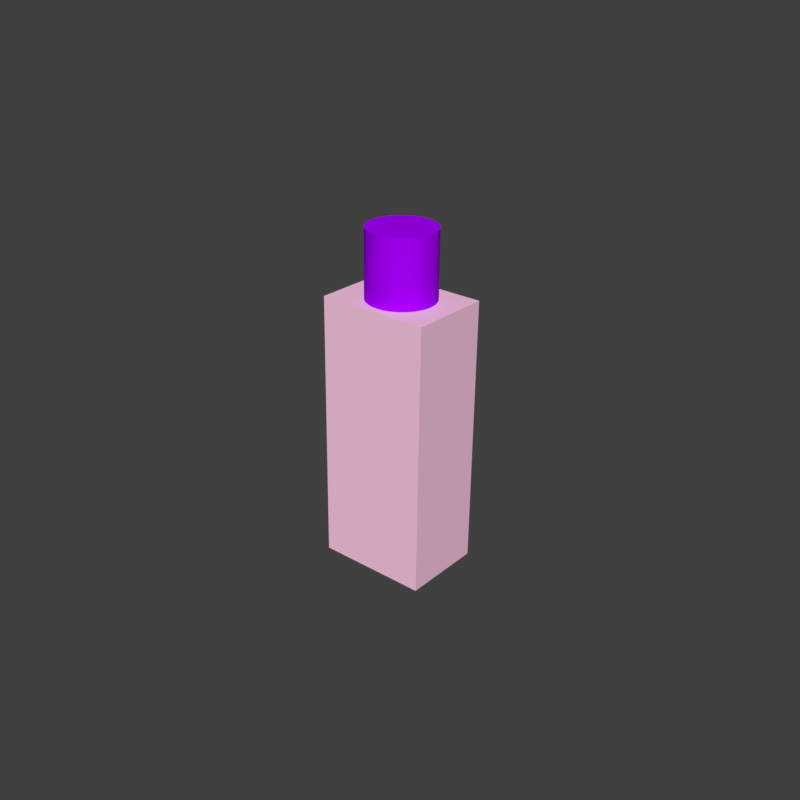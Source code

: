 # Source: taskObject1.blend  (saved by Blender 2.79.0; exported with 4.5.12 LTS)
import bpy
from mathutils import Matrix  # noqa: F401  (used for matrix-valued properties, if any)

bpy.ops.wm.read_factory_settings(use_empty=True)
scene = bpy.context.scene
scene.name = 'Scene'

# ---- collections
col_collection_1_001 = bpy.data.collections.new('Collection 1.001'); scene.collection.children.link(col_collection_1_001)
col_collection_3 = bpy.data.collections.new('Collection 3'); scene.collection.children.link(col_collection_3)

# ---- materials (node trees are filled in below, after node groups)
mat_material_0 = bpy.data.materials.new('$Material_0')
mat_material_0.alpha_threshold = 0.0
mat_material_0.use_transparent_shadow = False
mat_material_0.diffuse_color = (1.0, 0.6, 0.8, 1.0)
mat_material_0.specular_color = (0.25, 0.25, 0.25)
mat_material_0.roughness = 0.5
mat_material_0.specular_intensity = 1.0
mat_material_1 = bpy.data.materials.new('$Material_1')
mat_material_1.alpha_threshold = 0.0
mat_material_1.use_transparent_shadow = False
mat_material_1.diffuse_color = (0.4, 0.0, 1.0, 1.0)
mat_material_1.specular_color = (0.25, 0.25, 0.25)
mat_material_1.roughness = 0.5
mat_material_1.specular_intensity = 1.0

# ---- material node trees

# ---- world
world_world = bpy.data.worlds.new('World'); scene.world = world_world
world_world.color = (0.05088, 0.05088, 0.05088)
world_world.use_sun_shadow = False
world_world.sun_shadow_jitter_overblur = 0.0
world_world.cycles.sampling_method = 'MANUAL'

# ---- meshes
me_object = bpy.data.meshes.new('object')
me_object.from_pydata([(0.00429, 0.02129, 0.03448), (0.01907, -0.0104, 0.03449), (0.004293, 0.02129, -0.04987), (0.01907, -0.0104, -0.04987), (-0.01907, 0.0104, 0.03448), (-0.004293, -0.02129, 0.03449), (-0.01907, 0.01039, -0.04987), (-0.004289, -0.02129, -0.04987), (-1.045e-05, 3.46e-05, 0.05535), (-0.009536, -0.00435, 0.05536), (-0.008497, -0.006124, 0.05536), (-0.009519, -0.004414, 0.03438), (6.581e-06, -2.93e-05, 0.03438), (-0.00848, -0.006188, 0.03439), (-0.007133, -0.007661, 0.05537), (-0.007116, -0.007725, 0.0344), (-0.005494, -0.008903, 0.05537), (-0.005477, -0.008967, 0.0344), (-0.003645, -0.009801, 0.05538), (-0.003628, -0.009865, 0.03441), (-0.001657, -0.01032, 0.05538), (-0.00164, -0.01038, 0.03441), (0.0003951, -0.01044, 0.05538), (0.0004121, -0.01051, 0.03441), (0.002431, -0.01016, 0.05538), (0.002448, -0.01023, 0.03441), (0.004374, -0.00949, 0.05538), (0.004391, -0.009554, 0.03441), (0.006148, -0.008452, 0.05538), (0.006165, -0.008516, 0.03441), (0.007685, -0.007088, 0.05538), (0.007702, -0.007151, 0.03441), (0.008927, -0.005449, 0.05537), (0.008944, -0.005513, 0.0344), (0.009825, -0.0036, 0.05537), (0.009842, -0.003664, 0.0344), (0.01035, -0.001612, 0.05536), (0.01036, -0.001676, 0.03439), (0.01047, 0.0004402, 0.05536), (0.01048, 0.0003763, 0.03439), (0.01019, 0.002477, 0.05535), (0.0102, 0.002413, 0.03438), (0.009515, 0.004419, 0.05534), (0.009532, 0.004355, 0.03437), (0.008476, 0.006193, 0.05534), (0.008493, 0.006129, 0.03437), (0.007112, 0.00773, 0.05533), (0.007129, 0.007666, 0.03436), (0.005474, 0.008972, 0.05533), (0.005491, 0.008908, 0.03436), (0.003625, 0.00987, 0.05532), (0.003642, 0.009806, 0.03435), (0.001636, 0.01039, 0.05532), (0.001653, 0.01033, 0.03435), (-0.000416, 0.01051, 0.05532), (-0.000399, 0.01045, 0.03435), (-0.002452, 0.01023, 0.05532), (-0.002435, 0.01017, 0.03435), (-0.004395, 0.00956, 0.05532), (-0.004378, 0.009496, 0.03435), (-0.006169, 0.008521, 0.05532), (-0.006152, 0.008457, 0.03435), (-0.007706, 0.007157, 0.05532), (-0.007689, 0.007093, 0.03435), (-0.008948, 0.005519, 0.05533), (-0.008931, 0.005455, 0.03435), (-0.009846, 0.00367, 0.05533), (-0.009829, 0.003606, 0.03436), (-0.01037, 0.001681, 0.05534), (-0.01035, 0.001617, 0.03437), (-0.01049, -0.000371, 0.05534), (-0.01047, -0.0004349, 0.03437), (-0.01021, -0.002407, 0.05535), (-0.01019, -0.002471, 0.03438)], [], [(0, 1, 2), (2, 1, 3), (1, 0, 4), (1, 4, 5), (2, 3, 6), (6, 3, 7), (6, 7, 4), (4, 7, 5), (3, 1, 7), (7, 1, 5), (0, 2, 6), (0, 6, 4), (8, 9, 10), (11, 12, 13), (9, 11, 10), (11, 13, 10), (8, 10, 14), (13, 12, 15), (10, 13, 14), (13, 15, 14), (8, 14, 16), (15, 12, 17), (14, 15, 16), (15, 17, 16), (8, 16, 18), (17, 12, 19), (16, 17, 18), (17, 19, 18), (8, 18, 20), (19, 12, 21), (18, 19, 20), (19, 21, 20), (8, 20, 22), (21, 12, 23), (20, 21, 22), (21, 23, 22), (8, 22, 24), (23, 12, 25), (22, 23, 24), (23, 25, 24), (8, 24, 26), (25, 12, 27), (24, 25, 26), (25, 27, 26), (8, 26, 28), (27, 12, 29), (26, 27, 28), (27, 29, 28), (8, 28, 30), (29, 12, 31), (28, 29, 30), (29, 31, 30), (8, 30, 32), (31, 12, 33), (30, 31, 32), (31, 33, 32), (8, 32, 34), (33, 12, 35), (32, 33, 34), (33, 35, 34), (8, 34, 36), (35, 12, 37), (34, 35, 36), (35, 37, 36), (8, 36, 38), (37, 12, 39), (36, 37, 38), (37, 39, 38), (8, 38, 40), (39, 12, 41), (38, 39, 40), (39, 41, 40), (8, 40, 42), (41, 12, 43), (40, 41, 42), (41, 43, 42), (8, 42, 44), (43, 12, 45), (42, 43, 44), (43, 45, 44), (8, 44, 46), (45, 12, 47), (44, 45, 46), (45, 47, 46), (8, 46, 48), (47, 12, 49), (46, 47, 48), (47, 49, 48), (8, 48, 50), (49, 12, 51), (48, 49, 50), (49, 51, 50), (8, 50, 52), (51, 12, 53), (50, 51, 52), (51, 53, 52), (8, 52, 54), (53, 12, 55), (52, 53, 54), (53, 55, 54), (8, 54, 56), (55, 12, 57), (54, 55, 56), (55, 57, 56), (8, 56, 58), (57, 12, 59), (56, 57, 58), (57, 59, 58), (8, 58, 60), (59, 12, 61), (58, 59, 60), (59, 61, 60), (8, 60, 62), (61, 12, 63), (60, 61, 62), (61, 63, 62), (8, 62, 64), (63, 12, 65), (62, 63, 64), (63, 65, 64), (8, 64, 66), (65, 12, 67), (64, 65, 66), (65, 67, 66), (8, 66, 68), (67, 12, 69), (66, 67, 68), (67, 69, 68), (8, 68, 70), (69, 12, 71), (68, 69, 70), (69, 71, 70), (8, 70, 72), (71, 12, 73), (70, 71, 72), (71, 73, 72), (8, 72, 9), (73, 12, 11), (72, 73, 9), (73, 11, 9)])
me_object.polygons.foreach_set('use_smooth', [True] * 140)
me_object.polygons.foreach_set('material_index', [0, 0, 0, 0, 0, 0, 0, 0, 0, 0, 0, 0, 1, 1, 1, 1, 1, 1, 1, 1, 1, 1, 1, 1, 1, 1, 1, 1, 1, 1, 1, 1, 1, 1, 1, 1, 1, 1, 1, 1, 1, 1, 1, 1, 1, 1, 1, 1, 1, 1, 1, 1, 1, 1, 1, 1, 1, 1, 1, 1, 1, 1, 1, 1, 1, 1, 1, 1, 1, 1, 1, 1, 1, 1, 1, 1, 1, 1, 1, 1, 1, 1, 1, 1, 1, 1, 1, 1, 1, 1, 1, 1, 1, 1, 1, 1, 1, 1, 1, 1, 1, 1, 1, 1, 1, 1, 1, 1, 1, 1, 1, 1, 1, 1, 1, 1, 1, 1, 1, 1, 1, 1, 1, 1, 1, 1, 1, 1, 1, 1, 1, 1, 1, 1, 1, 1, 1, 1, 1, 1])
_k = set([(0, 1), (0, 2), (0, 4), (1, 3), (1, 5), (2, 3), (2, 6), (3, 7), (4, 5), (4, 6), (5, 7), (6, 7), (9, 10), (9, 72), (10, 14), (11, 13), (11, 73), (13, 15), (14, 16), (15, 17), (16, 18), (17, 19), (18, 20), (19, 21), (20, 22), (21, 23), (22, 24), (23, 25), (24, 26), (25, 27), (26, 28), (27, 29), (28, 30), (29, 31), (30, 32), (31, 33), (32, 34), (33, 35), (34, 36), (35, 37), (36, 38), (37, 39), (38, 40), (39, 41), (40, 42), (41, 43), (42, 44), (43, 45), (44, 46), (45, 47), (46, 48), (47, 49), (48, 50), (49, 51), (50, 52), (51, 53), (52, 54), (53, 55), (54, 56), (55, 57), (56, 58), (57, 59), (58, 60), (59, 61), (60, 62), (61, 63), (62, 64), (63, 65), (64, 66), (65, 67), (66, 68), (67, 69), (68, 70), (69, 71), (70, 72), (71, 73)])
me_object.attributes.new('sharp_edge', 'BOOLEAN', 'EDGE').data.foreach_set('value', [ (min(e.vertices), max(e.vertices)) in _k for e in me_object.edges])
me_object.materials.append(mat_material_0)
me_object.materials.append(mat_material_1)
me_object.use_remesh_preserve_volume = False
me_object.use_remesh_preserve_attributes = False
me_object.use_mirror_vertex_groups = False
me_object.update()
me_object.normals_split_custom_set([tuple(v) for v in zip(*[iter([0.9063, 0.4226, 3.952e-06, 0.9063, 0.4226, 3.647e-06, 0.9063, 0.4226, 3.038e-06, 0.9063, 0.4226, 3.038e-06, 0.9063, 0.4226, 3.647e-06, 0.9063, 0.4226, 2.734e-06, -4.579e-05, 8.509e-05, 1.0, -4.663e-05, 8.359e-05, 1.0, -4.606e-05, 8.461e-05, 1.0, -4.579e-05, 8.509e-05, 1.0, -4.606e-05, 8.461e-05, 1.0, -4.521e-05, 8.611e-05, 1.0, 4.47e-05, -8.456e-05, -1.0, 4.462e-05, -8.456e-05, -1.0, 4.465e-05, -8.456e-05, -1.0, 4.465e-05, -8.456e-05, -1.0, 4.462e-05, -8.456e-05, -1.0, 4.457e-05, -8.456e-05, -1.0, -0.9063, -0.4226, -4.45e-06, -0.9063, -0.4226, -4.232e-06, -0.9063, -0.4226, -3.796e-06, -0.9063, -0.4226, -3.796e-06, -0.9063, -0.4226, -4.232e-06, -0.9063, -0.4226, -3.578e-06, 0.4226, -0.9063, 9.572e-05, 0.4226, -0.9063, 9.561e-05, 0.4226, -0.9063, 9.569e-05, 0.4226, -0.9063, 9.569e-05, 0.4226, -0.9063, 9.561e-05, 0.4226, -0.9063, 9.558e-05, -0.4226, 0.9063, -9.508e-05, -0.4226, 0.9063, -9.558e-05, -0.4226, 0.9063, -9.547e-05, -0.4226, 0.9063, -9.508e-05, -0.4226, 0.9063, -9.547e-05, -0.4226, 0.9063, -9.497e-05, -0.0008125, 0.003047, 1.0, -0.0008124, 0.003042, 1.0, -0.0008124, 0.003046, 1.0, 0.0008073, -0.003045, -1.0, 0.000812, -0.003046, -1.0, 0.0008053, -0.003034, -1.0, -0.9084, -0.4181, 0.0005362, -0.9084, -0.4181, 0.0005362, -0.8451, -0.5345, 0.0009419, -0.9084, -0.4181, 0.0005362, -0.8088, -0.5881, 0.001135, -0.8451, -0.5345, 0.0009419, -0.0008125, 0.003047, 1.0, -0.0008124, 0.003046, 1.0, -0.000811, 0.003046, 1.0, 0.0008053, -0.003034, -1.0, 0.000812, -0.003046, -1.0, 0.0008141, -0.003046, -1.0, -0.8451, -0.5345, 0.0009419, -0.8088, -0.5881, 0.001135, -0.7148, -0.6993, 0.00155, -0.8088, -0.5881, 0.001135, -0.6702, -0.7421, 0.001717, -0.7148, -0.6993, 0.00155, -0.0008125, 0.003047, 1.0, -0.000811, 0.003046, 1.0, -0.0008129, 0.003047, 1.0, 0.0008141, -0.003046, -1.0, 0.000812, -0.003046, -1.0, 0.0008127, -0.003047, -1.0, -0.7148, -0.6993, 0.00155, -0.6702, -0.7421, 0.001717, -0.5545, -0.8322, 0.002085, -0.6702, -0.7421, 0.001717, -0.4758, -0.8795, 0.002293, -0.5545, -0.8322, 0.002085, -0.0008125, 0.003047, 1.0, -0.0008129, 0.003047, 1.0, -0.0008165, 0.003047, 1.0, 0.0008127, -0.003047, -1.0, 0.000812, -0.003046, -1.0, 0.0008154, -0.003047, -1.0, -0.5545, -0.8322, 0.002085, -0.4758, -0.8795, 0.002293, -0.3909, -0.9204, 0.002487, -0.4758, -0.8795, 0.002293, -0.3017, -0.9534, 0.00266, -0.3909, -0.9204, 0.002487, -0.0008125, 0.003047, 1.0, -0.0008165, 0.003047, 1.0, -0.0008146, 0.003048, 1.0, 0.0008154, -0.003047, -1.0, 0.000812, -0.003046, -1.0, 0.0008141, -0.003048, -1.0, -0.3909, -0.9204, 0.002487, -0.3017, -0.9534, 0.00266, -0.2105, -0.9776, 0.002807, -0.3017, -0.9534, 0.00266, -0.12, -0.9928, 0.002927, -0.2105, -0.9776, 0.002807, -0.0008125, 0.003047, 1.0, -0.0008146, 0.003048, 1.0, -0.0008169, 0.003046, 1.0, 0.0008141, -0.003048, -1.0, 0.000812, -0.003046, -1.0, 0.0008032, -0.003046, -1.0, -0.2105, -0.9776, 0.002807, -0.12, -0.9928, 0.002927, 0.0265, -0.9996, 0.003067, -0.12, -0.9928, 0.002927, 0.08823, -0.9961, 0.003106, 0.0265, -0.9996, 0.003067, -0.0008125, 0.003047, 1.0, -0.0008169, 0.003046, 1.0, -0.0008182, 0.003048, 1.0, 0.0008032, -0.003046, -1.0, 0.000812, -0.003046, -1.0, 0.0008181, -0.003042, -1.0, 0.0265, -0.9996, 0.003067, 0.08823, -0.9961, 0.003106, 0.2319, -0.9727, 0.003152, 0.08823, -0.9961, 0.003106, 0.2944, -0.9557, 0.003152, 0.2319, -0.9727, 0.003152, -0.0008125, 0.003047, 1.0, -0.0008182, 0.003048, 1.0, -0.000812, 0.00305, 1.0, 0.0008181, -0.003042, -1.0, 0.000812, -0.003046, -1.0, 0.00081, -0.00305, -1.0, 0.2319, -0.9727, 0.003152, 0.2944, -0.9557, 0.003152, 0.4181, -0.9084, 0.003107, 0.2944, -0.9557, 0.003152, 0.4181, -0.9084, 0.003107, 0.4181, -0.9084, 0.003107, -0.0008125, 0.003047, 1.0, -0.000812, 0.00305, 1.0, -0.0008114, 0.003051, 1.0, 0.00081, -0.00305, -1.0, 0.000812, -0.003046, -1.0, 0.0008059, -0.003046, -1.0, 0.4181, -0.9084, 0.003107, 0.4181, -0.9084, 0.003107, 0.5345, -0.8452, 0.003009, 0.4181, -0.9084, 0.003107, 0.5882, -0.8087, 0.002942, 0.5345, -0.8452, 0.003009, -0.0008125, 0.003047, 1.0, -0.0008114, 0.003051, 1.0, -0.0008097, 0.003051, 1.0, 0.0008059, -0.003046, -1.0, 0.000812, -0.003046, -1.0, 0.0008195, -0.00304, -1.0, 0.5345, -0.8452, 0.003009, 0.5882, -0.8087, 0.002942, 0.6993, -0.7148, 0.002746, 0.5882, -0.8087, 0.002942, 0.7421, -0.6702, 0.002645, 0.6993, -0.7148, 0.002746, -0.0008125, 0.003047, 1.0, -0.0008097, 0.003051, 1.0, -0.000812, 0.003045, 1.0, 0.0008195, -0.00304, -1.0, 0.000812, -0.003046, -1.0, 0.0008127, -0.003045, -1.0, 0.6993, -0.7148, 0.002746, 0.7421, -0.6702, 0.002645, 0.8322, -0.5545, 0.002365, 0.7421, -0.6702, 0.002645, 0.8795, -0.4758, 0.002164, 0.8322, -0.5545, 0.002365, -0.0008125, 0.003047, 1.0, -0.000812, 0.003045, 1.0, -0.0008117, 0.003049, 1.0, 0.0008127, -0.003045, -1.0, 0.000812, -0.003046, -1.0, 0.0008115, -0.003049, -1.0, 0.8322, -0.5545, 0.002365, 0.8795, -0.4758, 0.002164, 0.9204, -0.3909, 0.001938, 0.8795, -0.4758, 0.002164, 0.9534, -0.3017, 0.001693, 0.9204, -0.3909, 0.001938, -0.0008125, 0.003047, 1.0, -0.0008117, 0.003049, 1.0, -0.00081, 0.00305, 1.0, 0.0008115, -0.003049, -1.0, 0.000812, -0.003046, -1.0, 0.0008101, -0.00305, -1.0, 0.9204, -0.3909, 0.001938, 0.9534, -0.3017, 0.001693, 0.9776, -0.2105, 0.001436, 0.9534, -0.3017, 0.001693, 0.9928, -0.12, 0.001172, 0.9776, -0.2105, 0.001436, -0.0008125, 0.003047, 1.0, -0.00081, 0.00305, 1.0, -0.0008114, 0.003045, 1.0, 0.0008101, -0.00305, -1.0, 0.000812, -0.003046, -1.0, 0.000812, -0.003045, -1.0, 0.9776, -0.2105, 0.001436, 0.9928, -0.12, 0.001172, 0.9996, 0.02651, 0.000731, 0.9928, -0.12, 0.001172, 0.9961, 0.08823, 0.0005404, 0.9996, 0.02651, 0.000731, -0.0008125, 0.003047, 1.0, -0.0008114, 0.003045, 1.0, -0.00081, 0.003042, 1.0, 0.000812, -0.003045, -1.0, 0.000812, -0.003046, -1.0, 0.0008107, -0.003042, -1.0, 0.9996, 0.02651, 0.000731, 0.9961, 0.08823, 0.0005404, 0.9727, 0.2319, 8.38e-05, 0.9961, 0.08823, 0.0005404, 0.9557, 0.2944, -0.0001196, 0.9727, 0.2319, 8.38e-05, -0.0008125, 0.003047, 1.0, -0.00081, 0.003042, 1.0, -0.0008117, 0.003042, 1.0, 0.0008107, -0.003042, -1.0, 0.000812, -0.003046, -1.0, 0.0008127, -0.003042, -1.0, 0.9727, 0.2319, 8.38e-05, 0.9557, 0.2944, -0.0001196, 0.9084, 0.4181, -0.0005358, 0.9557, 0.2944, -0.0001196, 0.9084, 0.4181, -0.0005361, 0.9084, 0.4181, -0.0005358, -0.0008125, 0.003047, 1.0, -0.0008117, 0.003042, 1.0, -0.000812, 0.003046, 1.0, 0.0008127, -0.003042, -1.0, 0.000812, -0.003046, -1.0, 0.0008127, -0.003046, -1.0, 0.9084, 0.4181, -0.0005358, 0.9084, 0.4181, -0.0005361, 0.8452, 0.5345, -0.0009416, 0.9084, 0.4181, -0.0005361, 0.8088, 0.5881, -0.001135, 0.8452, 0.5345, -0.0009416, -0.0008125, 0.003047, 1.0, -0.000812, 0.003046, 1.0, -0.000812, 0.003046, 1.0, 0.0008127, -0.003046, -1.0, 0.000812, -0.003046, -1.0, 0.0008127, -0.003046, -1.0, 0.8452, 0.5345, -0.0009416, 0.8088, 0.5881, -0.001135, 0.7148, 0.6993, -0.00155, 0.8088, 0.5881, -0.001135, 0.6702, 0.7421, -0.001717, 0.7148, 0.6993, -0.00155, -0.0008125, 0.003047, 1.0, -0.000812, 0.003046, 1.0, -0.0008139, 0.003047, 1.0, 0.0008127, -0.003046, -1.0, 0.000812, -0.003046, -1.0, 0.0008127, -0.003047, -1.0, 0.7148, 0.6993, -0.00155, 0.6702, 0.7421, -0.001717, 0.5545, 0.8322, -0.002085, 0.6702, 0.7421, -0.001717, 0.4758, 0.8795, -0.002293, 0.5545, 0.8322, -0.002085, -0.0008125, 0.003047, 1.0, -0.0008139, 0.003047, 1.0, -0.0008163, 0.003047, 1.0, 0.0008127, -0.003047, -1.0, 0.000812, -0.003046, -1.0, 0.0008154, -0.003047, -1.0, 0.5545, 0.8322, -0.002085, 0.4758, 0.8795, -0.002293, 0.3909, 0.9204, -0.002487, 0.4758, 0.8795, -0.002293, 0.3017, 0.9534, -0.00266, 0.3909, 0.9204, -0.002487, -0.0008125, 0.003047, 1.0, -0.0008163, 0.003047, 1.0, -0.0008122, 0.003048, 1.0, 0.0008154, -0.003047, -1.0, 0.000812, -0.003046, -1.0, 0.0008141, -0.003048, -1.0, 0.3909, 0.9204, -0.002487, 0.3017, 0.9534, -0.00266, 0.2105, 0.9776, -0.002807, 0.3017, 0.9534, -0.00266, 0.12, 0.9928, -0.002927, 0.2105, 0.9776, -0.002807, -0.0008125, 0.003047, 1.0, -0.0008122, 0.003048, 1.0, -0.0008183, 0.003046, 1.0, 0.0008141, -0.003048, -1.0, 0.000812, -0.003046, -1.0, 0.0008032, -0.003046, -1.0, 0.2105, 0.9776, -0.002807, 0.12, 0.9928, -0.002927, -0.0265, 0.9996, -0.003067, 0.12, 0.9928, -0.002927, -0.08823, 0.9961, -0.003106, -0.0265, 0.9996, -0.003067, -0.0008125, 0.003047, 1.0, -0.0008183, 0.003046, 1.0, -0.0008192, 0.003048, 1.0, 0.0008032, -0.003046, -1.0, 0.000812, -0.003046, -1.0, 0.0008181, -0.003042, -1.0, -0.0265, 0.9996, -0.003067, -0.08823, 0.9961, -0.003106, -0.2318, 0.9728, -0.003152, -0.08823, 0.9961, -0.003106, -0.2944, 0.9557, -0.003153, -0.2318, 0.9728, -0.003152, -0.0008125, 0.003047, 1.0, -0.0008192, 0.003048, 1.0, -0.0007958, 0.003056, 1.0, 0.0008181, -0.003042, -1.0, 0.000812, -0.003046, -1.0, 0.0008222, -0.003044, -1.0, -0.2318, 0.9728, -0.003152, -0.2944, 0.9557, -0.003153, -0.4181, 0.9084, -0.003107, -0.2944, 0.9557, -0.003153, -0.4181, 0.9084, -0.003107, -0.4181, 0.9084, -0.003107, -0.0008125, 0.003047, 1.0, -0.0007958, 0.003056, 1.0, -0.000808, 0.003046, 1.0, 0.0008222, -0.003044, -1.0, 0.000812, -0.003046, -1.0, 0.0008086, -0.003051, -1.0, -0.4181, 0.9084, -0.003107, -0.4181, 0.9084, -0.003107, -0.5345, 0.8452, -0.003011, -0.4181, 0.9084, -0.003107, -0.5882, 0.8087, -0.002942, -0.5345, 0.8452, -0.003011, -0.0008125, 0.003047, 1.0, -0.000808, 0.003046, 1.0, -0.0008198, 0.00304, 1.0, 0.0008086, -0.003051, -1.0, 0.000812, -0.003046, -1.0, 0.0008093, -0.003051, -1.0, -0.5345, 0.8452, -0.003011, -0.5882, 0.8087, -0.002942, -0.6993, 0.7148, -0.002745, -0.5882, 0.8087, -0.002942, -0.7421, 0.6702, -0.002645, -0.6993, 0.7148, -0.002745, -0.0008125, 0.003047, 1.0, -0.0008198, 0.00304, 1.0, -0.0008127, 0.003045, 1.0, 0.0008093, -0.003051, -1.0, 0.000812, -0.003046, -1.0, 0.0008127, -0.003045, -1.0, -0.6993, 0.7148, -0.002745, -0.7421, 0.6702, -0.002645, -0.8322, 0.5545, -0.002366, -0.7421, 0.6702, -0.002645, -0.8795, 0.4758, -0.002164, -0.8322, 0.5545, -0.002366, -0.0008125, 0.003047, 1.0, -0.0008127, 0.003045, 1.0, -0.0008124, 0.003049, 1.0, 0.0008127, -0.003045, -1.0, 0.000812, -0.003046, -1.0, 0.0008119, -0.003049, -1.0, -0.8322, 0.5545, -0.002366, -0.8795, 0.4758, -0.002164, -0.9204, 0.3909, -0.001938, -0.8795, 0.4758, -0.002164, -0.9534, 0.3017, -0.001693, -0.9204, 0.3909, -0.001938, -0.0008125, 0.003047, 1.0, -0.0008124, 0.003049, 1.0, -0.0008097, 0.00305, 1.0, 0.0008119, -0.003049, -1.0, 0.000812, -0.003046, -1.0, 0.0008098, -0.00305, -1.0, -0.9204, 0.3909, -0.001938, -0.9534, 0.3017, -0.001693, -0.9776, 0.2105, -0.001436, -0.9534, 0.3017, -0.001693, -0.9928, 0.12, -0.001172, -0.9776, 0.2105, -0.001436, -0.0008125, 0.003047, 1.0, -0.0008097, 0.00305, 1.0, -0.0008117, 0.003045, 1.0, 0.0008098, -0.00305, -1.0, 0.000812, -0.003046, -1.0, 0.0008117, -0.003045, -1.0, -0.9776, 0.2105, -0.001436, -0.9928, 0.12, -0.001172, -0.9996, -0.02651, -0.0007314, -0.9928, 0.12, -0.001172, -0.9961, -0.08823, -0.0005404, -0.9996, -0.02651, -0.0007314, -0.0008125, 0.003047, 1.0, -0.0008117, 0.003045, 1.0, -0.0008103, 0.003042, 1.0, 0.0008117, -0.003045, -1.0, 0.000812, -0.003046, -1.0, 0.0008137, -0.003056, -1.0, -0.9996, -0.02651, -0.0007314, -0.9961, -0.08823, -0.0005404, -0.9727, -0.2319, -8.377e-05, -0.9961, -0.08823, -0.0005404, -0.9557, -0.2944, 0.0001219, -0.9727, -0.2319, -8.377e-05, -0.0008125, 0.003047, 1.0, -0.0008103, 0.003042, 1.0, -0.0008124, 0.003042, 1.0, 0.0008137, -0.003056, -1.0, 0.000812, -0.003046, -1.0, 0.0008073, -0.003045, -1.0, -0.9727, -0.2319, -8.377e-05, -0.9557, -0.2944, 0.0001219, -0.9084, -0.4181, 0.0005362, -0.9557, -0.2944, 0.0001219, -0.9084, -0.4181, 0.0005362, -0.9084, -0.4181, 0.0005362])] * 3)])
arm_armature = bpy.data.armatures.new('Armature')  # bones are not reproduced

# ---- objects
ob_obj_root = bpy.data.objects.new('obj_root', arm_armature)
ob_object = bpy.data.objects.new('object', me_object)

# ---- transforms, parenting, visibility, modifiers, constraints
ob_obj_root.location = (0.0, 0.0, 0.0)
ob_obj_root.lineart.crease_threshold = 0.0
ob_object.parent = ob_obj_root
ob_object.matrix_parent_inverse = Matrix(((1.0, 0.0, 0.0, 0.0), (0.0, 1.0, 0.0, 0.0), (0.0, 0.0, 1.0, -0.08809), (0.0, 0.0, 0.0, 1.0)))
ob_object.location = (0.0, 0.0, 0.08809)
ob_object.rotation_euler = (-0.006136, 0.01569, 1.136)
ob_object.scale = (1.0, 1.0, 1.0)
ob_object.lineart.crease_threshold = 0.0

# ---- collection membership
col_collection_1_001.objects.link(ob_obj_root)
col_collection_3.objects.link(ob_object)

# ---- scene / render settings (as saved in the file)
scene.frame_start = 1; scene.frame_end = 250; scene.frame_set(1)
scene.render.engine = 'BLENDER_EEVEE_NEXT'
scene.render.resolution_x = 256
scene.render.resolution_y = 256
scene.render.dither_intensity = 0.0
scene.cycles.use_denoising = False
scene.cycles.samples = 128
scene.cycles.sampling_pattern = 'TABULATED_SOBOL'
scene.cycles.use_adaptive_sampling = False
scene.cycles.use_light_tree = False
scene.cycles.blur_glossy = 0.0
scene.cycles.sample_clamp_indirect = 0.0
scene.view_settings.view_transform = 'Standard'
bpy.context.view_layer.update()

# ---- added for rendering (the .blend has no active camera and no usable light): camera, sun
cam_auto = bpy.data.cameras.new('AutoCamera')
cam_auto.lens = 50.0
cam_auto.sensor_width = 36.0
cam_auto.clip_end = 1000.0
ob_auto_camera = bpy.data.objects.new('AutoCamera', cam_auto)
scene.collection.objects.link(ob_auto_camera)
ob_auto_camera.location = (0.185048, -0.222007, 0.150792)
ob_auto_camera.rotation_euler = (1.09748, -7.21219e-08, 0.694738)
scene.camera = ob_auto_camera
light_auto_sun = bpy.data.lights.new('AutoSun', 'SUN')
light_auto_sun.energy = 3.0
light_auto_sun.angle = 0.0523599
ob_auto_sun = bpy.data.objects.new('AutoSun', light_auto_sun)
scene.collection.objects.link(ob_auto_sun)
ob_auto_sun.rotation_euler = (0.872665, 0.174533, 0.523599)
bpy.context.view_layer.update()
